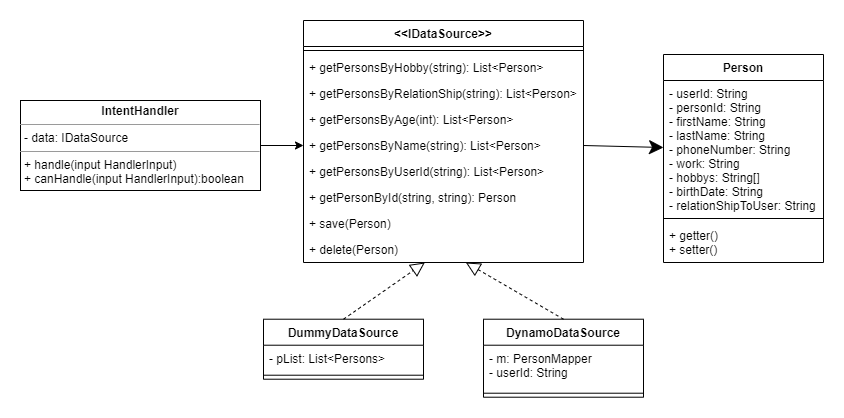

The diagram above was exported from draw.io. Its source (the exported page's mxGraphModel, read from the mxfile embedded in the PNG):
<mxGraphModel dx="211" dy="499" grid="1" gridSize="10" guides="1" tooltips="1" connect="1" arrows="1" fold="1" page="1" pageScale="1" pageWidth="827" pageHeight="1169" math="0" shadow="0">
  <root>
    <mxCell id="0" />
    <mxCell id="1" parent="0" />
    <mxCell id="l-KYPR7X9qkGiWEsqkQE-1" value="&lt;p style=&quot;margin: 0px ; margin-top: 4px ; text-align: center&quot;&gt;&lt;b&gt;IntentHandler&lt;/b&gt;&lt;/p&gt;&lt;hr size=&quot;1&quot;&gt;&lt;p style=&quot;margin: 0px ; margin-left: 4px&quot;&gt;- data: IDataSource&lt;/p&gt;&lt;hr size=&quot;1&quot;&gt;&lt;p style=&quot;margin: 0px ; margin-left: 4px&quot;&gt;+ handle(input HandlerInput)&lt;/p&gt;&lt;p style=&quot;margin: 0px ; margin-left: 4px&quot;&gt;+ canHandle(input HandlerInput):boolean&lt;/p&gt;" style="verticalAlign=top;align=left;overflow=fill;fontSize=12;fontFamily=Helvetica;html=1;" vertex="1" parent="1">
      <mxGeometry x="839" y="476" width="240" height="90" as="geometry" />
    </mxCell>
    <mxCell id="l-KYPR7X9qkGiWEsqkQE-17" value="&lt;&lt;IDataSource&gt;&gt;" style="swimlane;fontStyle=1;align=center;verticalAlign=top;childLayout=stackLayout;horizontal=1;startSize=26;horizontalStack=0;resizeParent=1;resizeParentMax=0;resizeLast=0;collapsible=1;marginBottom=0;" vertex="1" parent="1">
      <mxGeometry x="1122" y="396" width="280" height="242" as="geometry" />
    </mxCell>
    <mxCell id="l-KYPR7X9qkGiWEsqkQE-18" value="" style="line;strokeWidth=1;fillColor=none;align=left;verticalAlign=middle;spacingTop=-1;spacingLeft=3;spacingRight=3;rotatable=0;labelPosition=right;points=[];portConstraint=eastwest;" vertex="1" parent="l-KYPR7X9qkGiWEsqkQE-17">
      <mxGeometry y="26" width="280" height="8" as="geometry" />
    </mxCell>
    <mxCell id="l-KYPR7X9qkGiWEsqkQE-19" value="+ getPersonsByHobby(string): List&lt;Person&gt;" style="text;strokeColor=none;fillColor=none;align=left;verticalAlign=top;spacingLeft=4;spacingRight=4;overflow=hidden;rotatable=0;points=[[0,0.5],[1,0.5]];portConstraint=eastwest;" vertex="1" parent="l-KYPR7X9qkGiWEsqkQE-17">
      <mxGeometry y="34" width="280" height="26" as="geometry" />
    </mxCell>
    <mxCell id="l-KYPR7X9qkGiWEsqkQE-20" value="+ getPersonsByRelationShip(string): List&lt;Person&gt;" style="text;strokeColor=none;fillColor=none;align=left;verticalAlign=top;spacingLeft=4;spacingRight=4;overflow=hidden;rotatable=0;points=[[0,0.5],[1,0.5]];portConstraint=eastwest;" vertex="1" parent="l-KYPR7X9qkGiWEsqkQE-17">
      <mxGeometry y="60" width="280" height="26" as="geometry" />
    </mxCell>
    <mxCell id="l-KYPR7X9qkGiWEsqkQE-21" value="+ getPersonsByAge(int): List&lt;Person&gt;" style="text;strokeColor=none;fillColor=none;align=left;verticalAlign=top;spacingLeft=4;spacingRight=4;overflow=hidden;rotatable=0;points=[[0,0.5],[1,0.5]];portConstraint=eastwest;" vertex="1" parent="l-KYPR7X9qkGiWEsqkQE-17">
      <mxGeometry y="86" width="280" height="26" as="geometry" />
    </mxCell>
    <mxCell id="l-KYPR7X9qkGiWEsqkQE-22" value="+ getPersonsByName(string): List&lt;Person&gt;" style="text;strokeColor=none;fillColor=none;align=left;verticalAlign=top;spacingLeft=4;spacingRight=4;overflow=hidden;rotatable=0;points=[[0,0.5],[1,0.5]];portConstraint=eastwest;" vertex="1" parent="l-KYPR7X9qkGiWEsqkQE-17">
      <mxGeometry y="112" width="280" height="26" as="geometry" />
    </mxCell>
    <mxCell id="l-KYPR7X9qkGiWEsqkQE-23" value="+ getPersonsByUserId(string): List&lt;Person&gt;" style="text;strokeColor=none;fillColor=none;align=left;verticalAlign=top;spacingLeft=4;spacingRight=4;overflow=hidden;rotatable=0;points=[[0,0.5],[1,0.5]];portConstraint=eastwest;" vertex="1" parent="l-KYPR7X9qkGiWEsqkQE-17">
      <mxGeometry y="138" width="280" height="26" as="geometry" />
    </mxCell>
    <mxCell id="l-KYPR7X9qkGiWEsqkQE-24" value="+ getPersonById(string, string): Person" style="text;strokeColor=none;fillColor=none;align=left;verticalAlign=top;spacingLeft=4;spacingRight=4;overflow=hidden;rotatable=0;points=[[0,0.5],[1,0.5]];portConstraint=eastwest;" vertex="1" parent="l-KYPR7X9qkGiWEsqkQE-17">
      <mxGeometry y="164" width="280" height="26" as="geometry" />
    </mxCell>
    <mxCell id="l-KYPR7X9qkGiWEsqkQE-25" value="+ save(Person)" style="text;strokeColor=none;fillColor=none;align=left;verticalAlign=top;spacingLeft=4;spacingRight=4;overflow=hidden;rotatable=0;points=[[0,0.5],[1,0.5]];portConstraint=eastwest;" vertex="1" parent="l-KYPR7X9qkGiWEsqkQE-17">
      <mxGeometry y="190" width="280" height="26" as="geometry" />
    </mxCell>
    <mxCell id="l-KYPR7X9qkGiWEsqkQE-26" value="+ delete(Person)" style="text;strokeColor=none;fillColor=none;align=left;verticalAlign=top;spacingLeft=4;spacingRight=4;overflow=hidden;rotatable=0;points=[[0,0.5],[1,0.5]];portConstraint=eastwest;" vertex="1" parent="l-KYPR7X9qkGiWEsqkQE-17">
      <mxGeometry y="216" width="280" height="26" as="geometry" />
    </mxCell>
    <mxCell id="l-KYPR7X9qkGiWEsqkQE-31" value="" style="endArrow=none;html=1;exitX=0;exitY=0.5;exitDx=0;exitDy=0;jumpStyle=arc;endFill=0;startArrow=classic;startFill=1;entryX=1;entryY=0.5;entryDx=0;entryDy=0;" edge="1" parent="1" source="l-KYPR7X9qkGiWEsqkQE-22" target="l-KYPR7X9qkGiWEsqkQE-1">
      <mxGeometry width="50" height="50" relative="1" as="geometry">
        <mxPoint x="1072" y="532" as="sourcePoint" />
        <mxPoint x="1072" y="486" as="targetPoint" />
      </mxGeometry>
    </mxCell>
    <mxCell id="l-KYPR7X9qkGiWEsqkQE-32" value="Person" style="swimlane;fontStyle=1;align=center;verticalAlign=top;childLayout=stackLayout;horizontal=1;startSize=26;horizontalStack=0;resizeParent=1;resizeParentMax=0;resizeLast=0;collapsible=1;marginBottom=0;" vertex="1" parent="1">
      <mxGeometry x="1482" y="430" width="160" height="208" as="geometry" />
    </mxCell>
    <mxCell id="l-KYPR7X9qkGiWEsqkQE-33" value="- userId: String&#10;- personId: String&#10;- firstName: String&#10;- lastName: String&#10;- phoneNumber: String&#10;- work: String&#10;- hobbys: String[]&#10;- birthDate: String&#10;- relationShipToUser: String" style="text;strokeColor=none;fillColor=none;align=left;verticalAlign=top;spacingLeft=4;spacingRight=4;overflow=hidden;rotatable=0;points=[[0,0.5],[1,0.5]];portConstraint=eastwest;" vertex="1" parent="l-KYPR7X9qkGiWEsqkQE-32">
      <mxGeometry y="26" width="160" height="134" as="geometry" />
    </mxCell>
    <mxCell id="l-KYPR7X9qkGiWEsqkQE-34" value="" style="line;strokeWidth=1;fillColor=none;align=left;verticalAlign=middle;spacingTop=-1;spacingLeft=3;spacingRight=3;rotatable=0;labelPosition=right;points=[];portConstraint=eastwest;" vertex="1" parent="l-KYPR7X9qkGiWEsqkQE-32">
      <mxGeometry y="160" width="160" height="8" as="geometry" />
    </mxCell>
    <mxCell id="l-KYPR7X9qkGiWEsqkQE-35" value="+ getter()&#10;+ setter()" style="text;strokeColor=none;fillColor=none;align=left;verticalAlign=top;spacingLeft=4;spacingRight=4;overflow=hidden;rotatable=0;points=[[0,0.5],[1,0.5]];portConstraint=eastwest;" vertex="1" parent="l-KYPR7X9qkGiWEsqkQE-32">
      <mxGeometry y="168" width="160" height="40" as="geometry" />
    </mxCell>
    <mxCell id="l-KYPR7X9qkGiWEsqkQE-36" value="" style="endArrow=classic;endFill=1;endSize=12;html=1;exitX=1;exitY=0.5;exitDx=0;exitDy=0;entryX=0;entryY=0.5;entryDx=0;entryDy=0;" edge="1" parent="1" source="l-KYPR7X9qkGiWEsqkQE-22" target="l-KYPR7X9qkGiWEsqkQE-33">
      <mxGeometry width="160" relative="1" as="geometry">
        <mxPoint x="1372" y="706" as="sourcePoint" />
        <mxPoint x="1532" y="706" as="targetPoint" />
      </mxGeometry>
    </mxCell>
    <mxCell id="l-KYPR7X9qkGiWEsqkQE-37" value="DummyDataSource" style="swimlane;fontStyle=1;align=center;verticalAlign=top;childLayout=stackLayout;horizontal=1;startSize=26;horizontalStack=0;resizeParent=1;resizeParentMax=0;resizeLast=0;collapsible=1;marginBottom=0;" vertex="1" parent="1">
      <mxGeometry x="1082" y="694.71" width="160" height="60" as="geometry" />
    </mxCell>
    <mxCell id="l-KYPR7X9qkGiWEsqkQE-38" value="- pList: List&lt;Persons&gt;" style="text;strokeColor=none;fillColor=none;align=left;verticalAlign=top;spacingLeft=4;spacingRight=4;overflow=hidden;rotatable=0;points=[[0,0.5],[1,0.5]];portConstraint=eastwest;" vertex="1" parent="l-KYPR7X9qkGiWEsqkQE-37">
      <mxGeometry y="26" width="160" height="26" as="geometry" />
    </mxCell>
    <mxCell id="l-KYPR7X9qkGiWEsqkQE-39" value="" style="line;strokeWidth=1;fillColor=none;align=left;verticalAlign=middle;spacingTop=-1;spacingLeft=3;spacingRight=3;rotatable=0;labelPosition=right;points=[];portConstraint=eastwest;" vertex="1" parent="l-KYPR7X9qkGiWEsqkQE-37">
      <mxGeometry y="52" width="160" height="8" as="geometry" />
    </mxCell>
    <mxCell id="l-KYPR7X9qkGiWEsqkQE-40" value="" style="endArrow=block;dashed=1;endFill=0;endSize=12;html=1;exitX=0.5;exitY=0;exitDx=0;exitDy=0;" edge="1" parent="1" source="l-KYPR7X9qkGiWEsqkQE-37" target="l-KYPR7X9qkGiWEsqkQE-26">
      <mxGeometry width="160" relative="1" as="geometry">
        <mxPoint x="1132" y="906" as="sourcePoint" />
        <mxPoint x="1212" y="676" as="targetPoint" />
      </mxGeometry>
    </mxCell>
    <mxCell id="l-KYPR7X9qkGiWEsqkQE-41" value="DynamoDataSource" style="swimlane;fontStyle=1;align=center;verticalAlign=top;childLayout=stackLayout;horizontal=1;startSize=26;horizontalStack=0;resizeParent=1;resizeParentMax=0;resizeLast=0;collapsible=1;marginBottom=0;" vertex="1" parent="1">
      <mxGeometry x="1302" y="694.71" width="160" height="78" as="geometry" />
    </mxCell>
    <mxCell id="l-KYPR7X9qkGiWEsqkQE-42" value="- m: PersonMapper&#10;- userId: String" style="text;strokeColor=none;fillColor=none;align=left;verticalAlign=top;spacingLeft=4;spacingRight=4;overflow=hidden;rotatable=0;points=[[0,0.5],[1,0.5]];portConstraint=eastwest;" vertex="1" parent="l-KYPR7X9qkGiWEsqkQE-41">
      <mxGeometry y="26" width="160" height="44" as="geometry" />
    </mxCell>
    <mxCell id="l-KYPR7X9qkGiWEsqkQE-43" value="" style="line;strokeWidth=1;fillColor=none;align=left;verticalAlign=middle;spacingTop=-1;spacingLeft=3;spacingRight=3;rotatable=0;labelPosition=right;points=[];portConstraint=eastwest;" vertex="1" parent="l-KYPR7X9qkGiWEsqkQE-41">
      <mxGeometry y="70" width="160" height="8" as="geometry" />
    </mxCell>
    <mxCell id="l-KYPR7X9qkGiWEsqkQE-44" value="" style="endArrow=block;dashed=1;endFill=0;endSize=12;html=1;exitX=0.5;exitY=0;exitDx=0;exitDy=0;" edge="1" parent="1" source="l-KYPR7X9qkGiWEsqkQE-41" target="l-KYPR7X9qkGiWEsqkQE-26">
      <mxGeometry width="160" relative="1" as="geometry">
        <mxPoint x="892" y="856" as="sourcePoint" />
        <mxPoint x="1262" y="686" as="targetPoint" />
      </mxGeometry>
    </mxCell>
  </root>
</mxGraphModel>